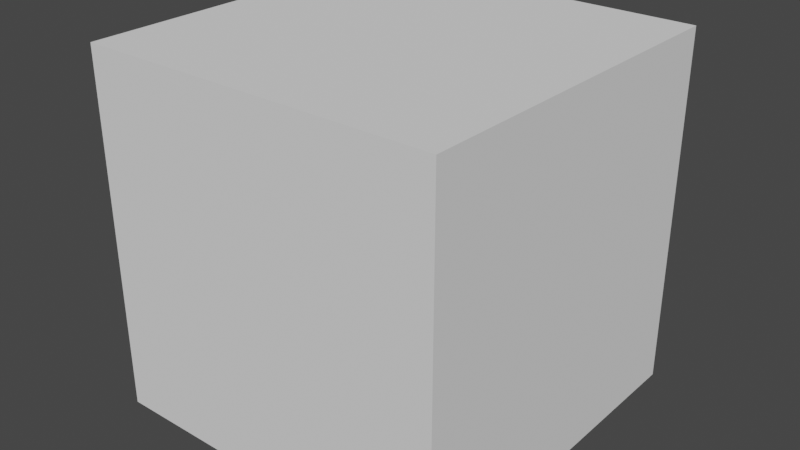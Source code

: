 # Source: podedworze.blend  (saved by Blender 2.81.16; exported with 4.5.12 LTS)
import bpy
from mathutils import Matrix  # noqa: F401  (used for matrix-valued properties, if any)

bpy.ops.wm.read_factory_settings(use_empty=True)
scene = bpy.context.scene
scene.name = 'Scene'

# ---- collections
col_collection = bpy.data.collections.new('Collection'); scene.collection.children.link(col_collection)

# ---- world
world_world = bpy.data.worlds.new('World'); scene.world = world_world
world_world.use_nodes = True; world_world.node_tree.nodes.clear()
_N = world_world.node_tree.nodes; _L = world_world.node_tree.links
n0 = _N.new('ShaderNodeOutputWorld'); n0.name = 'World Output'; n0.location = (300, 300)
n1 = _N.new('ShaderNodeBackground'); n1.name = 'Background'; n1.location = (10, 300)
n1.inputs[0].default_value = (0.05088, 0.05088, 0.05088, 1.0)
_L.new(n1.outputs[0], n0.inputs[0])
n0.is_active_output = True
world_world.color = (0.05088, 0.05088, 0.05088)
world_world.use_sun_shadow = False
world_world.sun_shadow_jitter_overblur = 0.0

# ---- meshes
me_cube_009 = bpy.data.meshes.new('Cube.009')
me_cube_009.from_pydata([(-1.0, -1.0, -1.0), (-1.0, -1.0, 1.0), (-1.0, 1.0, -1.0), (-1.0, 1.0, 1.0), (1.0, -1.0, -1.0), (1.0, -1.0, 1.0), (1.0, 1.0, -1.0), (1.0, 1.0, 1.0)], [], [(0, 1, 3, 2), (2, 3, 7, 6), (6, 7, 5, 4), (4, 5, 1, 0), (2, 6, 4, 0), (7, 3, 1, 5)])
_uv = me_cube_009.uv_layers.new(name='UVMap')
_uv.uv.foreach_set('vector', [0.375, 0.0, 0.625, 0.0, 0.625, 0.25, 0.375, 0.25, 0.375, 0.25, 0.625, 0.25, 0.625, 0.5, 0.375, 0.5, 0.375, 0.5, 0.625, 0.5, 0.625, 0.75, 0.375, 0.75, 0.375, 0.75, 0.625, 0.75, 0.625, 1.0, 0.375, 1.0, 0.125, 0.5, 0.375, 0.5, 0.375, 0.75, 0.125, 0.75, 0.625, 0.5, 0.875, 0.5, 0.875, 0.75, 0.625, 0.75])
me_cube_009.use_remesh_fix_poles = True
me_cube_009.use_remesh_preserve_attributes = False
me_cube_009.use_mirror_vertex_groups = False
me_cube_009.update()

# ---- objects
ob_cube = bpy.data.objects.new('Cube', me_cube_009)

# ---- transforms, parenting, visibility, modifiers, constraints
ob_cube.location = (0.0, 4.0, 0.0)
ob_cube.lineart.crease_threshold = 0.0

# ---- collection membership
col_collection.objects.link(ob_cube)

# ---- scene / render settings (as saved in the file)
scene.frame_start = 1; scene.frame_end = 250; scene.frame_set(1)
scene.render.engine = 'BLENDER_EEVEE_NEXT'
scene.cycles.use_denoising = False
scene.cycles.samples = 128
scene.cycles.sampling_pattern = 'TABULATED_SOBOL'
scene.cycles.use_adaptive_sampling = False
scene.cycles.use_light_tree = False
scene.view_settings.view_transform = 'Filmic'
bpy.context.view_layer.update()

# ---- added for rendering (the .blend has no active camera and no usable light): camera, sun
cam_auto = bpy.data.cameras.new('AutoCamera')
cam_auto.lens = 50.0
cam_auto.sensor_width = 36.0
cam_auto.clip_end = 1000.0
ob_auto_camera = bpy.data.objects.new('AutoCamera', cam_auto)
scene.collection.objects.link(ob_auto_camera)
ob_auto_camera.location = (3.20507, 0.153913, 2.56406)
ob_auto_camera.rotation_euler = (1.09748, -7.21219e-08, 0.694738)
scene.camera = ob_auto_camera
light_auto_sun = bpy.data.lights.new('AutoSun', 'SUN')
light_auto_sun.energy = 3.0
light_auto_sun.angle = 0.0523599
ob_auto_sun = bpy.data.objects.new('AutoSun', light_auto_sun)
scene.collection.objects.link(ob_auto_sun)
ob_auto_sun.rotation_euler = (0.872665, 0.174533, 0.523599)
bpy.context.view_layer.update()
